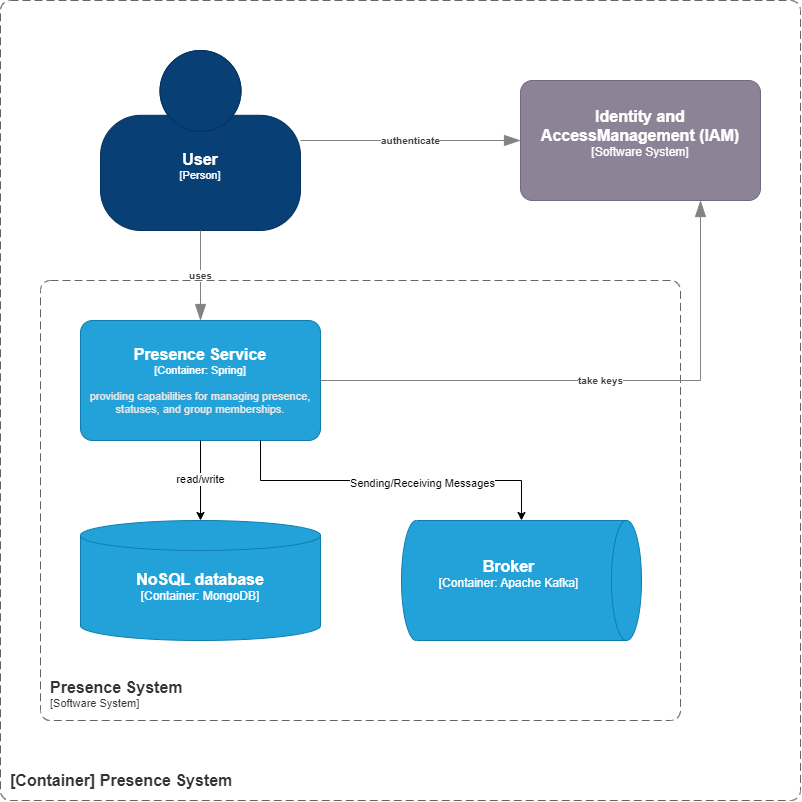

The diagram above was exported from draw.io. Its source (the exported page's mxGraphModel, read from the mxfile embedded in the PNG):
<mxGraphModel dx="327" dy="582" grid="1" gridSize="10" guides="1" tooltips="1" connect="1" arrows="1" fold="1" page="1" pageScale="1" pageWidth="827" pageHeight="1169" math="0" shadow="0">
  <root>
    <mxCell id="kTZhpltcJjkScarYb4B0-0" />
    <mxCell id="kTZhpltcJjkScarYb4B0-1" parent="kTZhpltcJjkScarYb4B0-0" />
    <object placeholders="1" c4Name="User" c4Type="Person" c4Description="" label="&lt;font style=&quot;font-size: 16px&quot;&gt;&lt;b&gt;%c4Name%&lt;/b&gt;&lt;/font&gt;&lt;div&gt;[%c4Type%]&lt;/div&gt;&lt;br&gt;&lt;div&gt;&lt;font style=&quot;font-size: 11px&quot;&gt;&lt;font color=&quot;#cccccc&quot;&gt;%c4Description%&lt;/font&gt;&lt;/div&gt;" id="kTZhpltcJjkScarYb4B0-11">
      <mxCell style="html=1;fontSize=11;dashed=0;whiteSpace=wrap;fillColor=#083F75;strokeColor=#06315C;fontColor=#ffffff;shape=mxgraph.c4.person2;align=center;metaEdit=1;points=[[0.5,0,0],[1,0.5,0],[1,0.75,0],[0.75,1,0],[0.5,1,0],[0.25,1,0],[0,0.75,0],[0,0.5,0]];resizable=0;" parent="kTZhpltcJjkScarYb4B0-1" vertex="1">
        <mxGeometry x="940" y="250" width="200" height="180" as="geometry" />
      </mxCell>
    </object>
    <object placeholders="1" c4Type="Relationship" c4Description="authenticate" label="&lt;div style=&quot;text-align: left&quot;&gt;&lt;div style=&quot;text-align: center&quot;&gt;&lt;b&gt;%c4Description%&lt;/b&gt;&lt;/div&gt;" id="kTZhpltcJjkScarYb4B0-14">
      <mxCell style="endArrow=blockThin;html=1;fontSize=10;fontColor=#404040;strokeWidth=1;endFill=1;strokeColor=#828282;elbow=vertical;metaEdit=1;endSize=14;startSize=14;jumpStyle=arc;jumpSize=16;rounded=0;edgeStyle=orthogonalEdgeStyle;exitX=1;exitY=0.5;exitDx=0;exitDy=0;exitPerimeter=0;entryX=0;entryY=0.5;entryDx=0;entryDy=0;entryPerimeter=0;" parent="kTZhpltcJjkScarYb4B0-1" source="kTZhpltcJjkScarYb4B0-11" edge="1">
        <mxGeometry width="240" relative="1" as="geometry">
          <mxPoint x="1070" y="480" as="sourcePoint" />
          <mxPoint x="1360" y="340" as="targetPoint" />
          <mxPoint as="offset" />
        </mxGeometry>
      </mxCell>
    </object>
    <object placeholders="1" c4Type="Relationship" c4Description="uses" label="&lt;div style=&quot;text-align: left&quot;&gt;&lt;div style=&quot;text-align: center&quot;&gt;&lt;b&gt;%c4Description%&lt;/b&gt;&lt;/div&gt;" id="kTZhpltcJjkScarYb4B0-15">
      <mxCell style="endArrow=blockThin;html=1;fontSize=10;fontColor=#404040;strokeWidth=1;endFill=1;strokeColor=#828282;elbow=vertical;metaEdit=1;endSize=14;startSize=14;jumpStyle=arc;jumpSize=16;rounded=0;edgeStyle=orthogonalEdgeStyle;exitX=0.5;exitY=1;exitDx=0;exitDy=0;exitPerimeter=0;entryX=0.5;entryY=0;entryDx=0;entryDy=0;entryPerimeter=0;" parent="kTZhpltcJjkScarYb4B0-1" source="kTZhpltcJjkScarYb4B0-11" target="kTZhpltcJjkScarYb4B0-21" edge="1">
        <mxGeometry width="240" relative="1" as="geometry">
          <mxPoint x="1150" y="360" as="sourcePoint" />
          <mxPoint x="1040" y="560" as="targetPoint" />
          <mxPoint as="offset" />
        </mxGeometry>
      </mxCell>
    </object>
    <object placeholders="1" label="&lt;font style=&quot;font-size: 16px&quot;&gt;&lt;b&gt;&lt;div style=&quot;text-align: left&quot;&gt;%top%&lt;/div&gt;&lt;/b&gt;&lt;/font&gt;&lt;div style=&quot;text-align: left&quot;&gt;%bottom%&lt;/div&gt;" top="[Container] Presence System" bottom="" id="kTZhpltcJjkScarYb4B0-18">
      <mxCell style="rounded=1;fontSize=11;whiteSpace=wrap;html=1;dashed=1;arcSize=20;fillColor=none;strokeColor=#666666;fontColor=#333333;labelBackgroundColor=none;align=left;verticalAlign=bottom;labelBorderColor=none;spacingTop=0;spacing=10;dashPattern=8 4;metaEdit=1;rotatable=0;perimeter=rectanglePerimeter;noLabel=0;labelPadding=0;allowArrows=0;connectable=0;expand=0;recursiveResize=0;editable=1;pointerEvents=0;absoluteArcSize=1;points=[[0.25,0,0],[0.5,0,0],[0.75,0,0],[1,0.25,0],[1,0.5,0],[1,0.75,0],[0.75,1,0],[0.5,1,0],[0.25,1,0],[0,0.75,0],[0,0.5,0],[0,0.25,0]];" parent="kTZhpltcJjkScarYb4B0-1" vertex="1">
        <mxGeometry x="840" y="200" width="800" height="800" as="geometry" />
      </mxCell>
    </object>
    <object placeholders="1" label="&lt;font style=&quot;font-size: 16px&quot;&gt;&lt;b&gt;&lt;div style=&quot;text-align: left&quot;&gt;%top%&lt;/div&gt;&lt;/b&gt;&lt;/font&gt;&lt;div style=&quot;text-align: left&quot;&gt;%bottom%&lt;/div&gt;" top="Presence System" bottom="[Software System]" id="kTZhpltcJjkScarYb4B0-19">
      <mxCell style="rounded=1;fontSize=11;whiteSpace=wrap;html=1;dashed=1;arcSize=20;fillColor=none;strokeColor=#666666;fontColor=#333333;labelBackgroundColor=none;align=left;verticalAlign=bottom;labelBorderColor=none;spacingTop=0;spacing=10;dashPattern=8 4;metaEdit=1;rotatable=0;perimeter=rectanglePerimeter;noLabel=0;labelPadding=0;allowArrows=0;connectable=0;expand=0;recursiveResize=0;editable=1;pointerEvents=0;absoluteArcSize=1;points=[[0.25,0,0],[0.5,0,0],[0.75,0,0],[1,0.25,0],[1,0.5,0],[1,0.75,0],[0.75,1,0],[0.5,1,0],[0.25,1,0],[0,0.75,0],[0,0.5,0],[0,0.25,0]];" parent="kTZhpltcJjkScarYb4B0-1" vertex="1">
        <mxGeometry x="880" y="480" width="640" height="440" as="geometry" />
      </mxCell>
    </object>
    <object placeholders="1" c4Name="Presence Service" c4Type="Container" c4Technology="Spring" c4Description=" providing capabilities for managing presence, statuses, and group memberships." label="&lt;font style=&quot;font-size: 16px&quot;&gt;&lt;b&gt;%c4Name%&lt;/b&gt;&lt;/font&gt;&lt;div&gt;[%c4Type%: %c4Technology%]&lt;/div&gt;&lt;br&gt;&lt;div&gt;&lt;font style=&quot;font-size: 11px&quot;&gt;&lt;font color=&quot;#E6E6E6&quot;&gt;%c4Description%&lt;/font&gt;&lt;/div&gt;" id="kTZhpltcJjkScarYb4B0-21">
      <mxCell style="rounded=1;whiteSpace=wrap;html=1;fontSize=11;labelBackgroundColor=none;fillColor=#23A2D9;fontColor=#ffffff;align=center;arcSize=10;strokeColor=#0E7DAD;metaEdit=1;resizable=0;points=[[0.25,0,0],[0.5,0,0],[0.75,0,0],[1,0.25,0],[1,0.5,0],[1,0.75,0],[0.75,1,0],[0.5,1,0],[0.25,1,0],[0,0.75,0],[0,0.5,0],[0,0.25,0]];" parent="kTZhpltcJjkScarYb4B0-1" vertex="1">
        <mxGeometry x="920" y="520" width="240" height="120" as="geometry" />
      </mxCell>
    </object>
    <object placeholders="1" c4Type="Relationship" c4Description="take keys" label="&lt;div style=&quot;text-align: left&quot;&gt;&lt;div style=&quot;text-align: center&quot;&gt;&lt;b&gt;%c4Description%&lt;/b&gt;&lt;/div&gt;" id="kTZhpltcJjkScarYb4B0-24">
      <mxCell style="endArrow=blockThin;html=1;fontSize=10;fontColor=#404040;strokeWidth=1;endFill=1;strokeColor=#828282;elbow=vertical;metaEdit=1;endSize=14;startSize=14;jumpStyle=arc;jumpSize=16;rounded=0;edgeStyle=orthogonalEdgeStyle;exitX=1;exitY=0.5;exitDx=0;exitDy=0;exitPerimeter=0;entryX=0.75;entryY=1;entryDx=0;entryDy=0;entryPerimeter=0;" parent="kTZhpltcJjkScarYb4B0-1" source="kTZhpltcJjkScarYb4B0-21" edge="1">
        <mxGeometry width="240" relative="1" as="geometry">
          <mxPoint x="1540" y="560" as="sourcePoint" />
          <mxPoint x="1540" y="400" as="targetPoint" />
          <Array as="points">
            <mxPoint x="1540" y="580" />
          </Array>
          <mxPoint as="offset" />
        </mxGeometry>
      </mxCell>
    </object>
    <object placeholders="1" c4Name="Identity and AccessManagement (IAM)" c4Type="Software System" c4Description="" label="&lt;font style=&quot;font-size: 16px&quot;&gt;&lt;b&gt;%c4Name%&lt;/b&gt;&lt;/font&gt;&lt;div&gt;[%c4Type%]&lt;/div&gt;&lt;br&gt;&lt;div&gt;&lt;font style=&quot;font-size: 11px&quot;&gt;&lt;font color=&quot;#cccccc&quot;&gt;%c4Description%&lt;/font&gt;&lt;/div&gt;" id="uS4d2pWNDR24CSEb4kSI-0">
      <mxCell style="rounded=1;whiteSpace=wrap;html=1;labelBackgroundColor=none;fillColor=#8C8496;fontColor=#ffffff;align=center;arcSize=10;strokeColor=#736782;metaEdit=1;resizable=0;points=[[0.25,0,0],[0.5,0,0],[0.75,0,0],[1,0.25,0],[1,0.5,0],[1,0.75,0],[0.75,1,0],[0.5,1,0],[0.25,1,0],[0,0.75,0],[0,0.5,0],[0,0.25,0]];" parent="kTZhpltcJjkScarYb4B0-1" vertex="1">
        <mxGeometry x="1360" y="280" width="240" height="120" as="geometry" />
      </mxCell>
    </object>
    <object placeholders="1" c4Name="NoSQL database" c4Type="Container" c4Technology="MongoDB" c4Description="" label="&lt;font style=&quot;font-size: 16px&quot;&gt;&lt;b&gt;%c4Name%&lt;/b&gt;&lt;/font&gt;&lt;div&gt;[%c4Type%:&amp;nbsp;%c4Technology%]&lt;/div&gt;&lt;br&gt;&lt;div&gt;&lt;font style=&quot;font-size: 11px&quot;&gt;&lt;font color=&quot;#E6E6E6&quot;&gt;%c4Description%&lt;/font&gt;&lt;/div&gt;" id="pjl0WIC2sORHjR8JA4fF-8">
      <mxCell style="shape=cylinder3;size=15;whiteSpace=wrap;html=1;boundedLbl=1;rounded=0;labelBackgroundColor=none;fillColor=#23A2D9;fontSize=12;fontColor=#ffffff;align=center;strokeColor=#0E7DAD;metaEdit=1;points=[[0.5,0,0],[1,0.25,0],[1,0.5,0],[1,0.75,0],[0.5,1,0],[0,0.75,0],[0,0.5,0],[0,0.25,0]];resizable=0;" parent="kTZhpltcJjkScarYb4B0-1" vertex="1">
        <mxGeometry x="920" y="720" width="240" height="120" as="geometry" />
      </mxCell>
    </object>
    <object placeholders="1" c4Name="Broker" c4Type="Container" c4Technology="Apache Kafka" c4Description="" label="&lt;font style=&quot;font-size: 16px&quot;&gt;&lt;b&gt;%c4Name%&lt;/b&gt;&lt;/font&gt;&lt;div&gt;[%c4Type%:&amp;nbsp;%c4Technology%]&lt;/div&gt;&lt;br&gt;&lt;div&gt;&lt;font style=&quot;font-size: 11px&quot;&gt;&lt;font color=&quot;#E6E6E6&quot;&gt;%c4Description%&lt;/font&gt;&lt;/div&gt;" id="pjl0WIC2sORHjR8JA4fF-9">
      <mxCell style="shape=cylinder3;size=15;direction=south;whiteSpace=wrap;html=1;boundedLbl=1;rounded=0;labelBackgroundColor=none;fillColor=#23A2D9;fontSize=12;fontColor=#ffffff;align=center;strokeColor=#0E7DAD;metaEdit=1;points=[[0.5,0,0],[1,0.25,0],[1,0.5,0],[1,0.75,0],[0.5,1,0],[0,0.75,0],[0,0.5,0],[0,0.25,0]];resizable=0;" parent="kTZhpltcJjkScarYb4B0-1" vertex="1">
        <mxGeometry x="1241" y="720" width="240" height="120" as="geometry" />
      </mxCell>
    </object>
    <mxCell id="pjl0WIC2sORHjR8JA4fF-10" style="edgeStyle=orthogonalEdgeStyle;rounded=0;orthogonalLoop=1;jettySize=auto;html=1;entryX=0.5;entryY=0;entryDx=0;entryDy=0;entryPerimeter=0;" parent="kTZhpltcJjkScarYb4B0-1" source="kTZhpltcJjkScarYb4B0-21" target="pjl0WIC2sORHjR8JA4fF-8" edge="1">
      <mxGeometry relative="1" as="geometry" />
    </mxCell>
    <mxCell id="pjl0WIC2sORHjR8JA4fF-11" value="read/write" style="edgeLabel;html=1;align=center;verticalAlign=middle;resizable=0;points=[];" parent="pjl0WIC2sORHjR8JA4fF-10" vertex="1" connectable="0">
      <mxGeometry x="-0.0309" relative="1" as="geometry">
        <mxPoint as="offset" />
      </mxGeometry>
    </mxCell>
    <mxCell id="pjl0WIC2sORHjR8JA4fF-13" style="edgeStyle=orthogonalEdgeStyle;rounded=0;orthogonalLoop=1;jettySize=auto;html=1;exitX=0.75;exitY=1;exitDx=0;exitDy=0;exitPerimeter=0;entryX=0;entryY=0.5;entryDx=0;entryDy=0;entryPerimeter=0;" parent="kTZhpltcJjkScarYb4B0-1" source="kTZhpltcJjkScarYb4B0-21" target="pjl0WIC2sORHjR8JA4fF-9" edge="1">
      <mxGeometry relative="1" as="geometry" />
    </mxCell>
    <mxCell id="pjl0WIC2sORHjR8JA4fF-14" value="Sending/Receiving Messages" style="edgeLabel;html=1;align=center;verticalAlign=middle;resizable=0;points=[];" parent="pjl0WIC2sORHjR8JA4fF-13" vertex="1" connectable="0">
      <mxGeometry x="0.1825" y="-3" relative="1" as="geometry">
        <mxPoint as="offset" />
      </mxGeometry>
    </mxCell>
  </root>
</mxGraphModel>